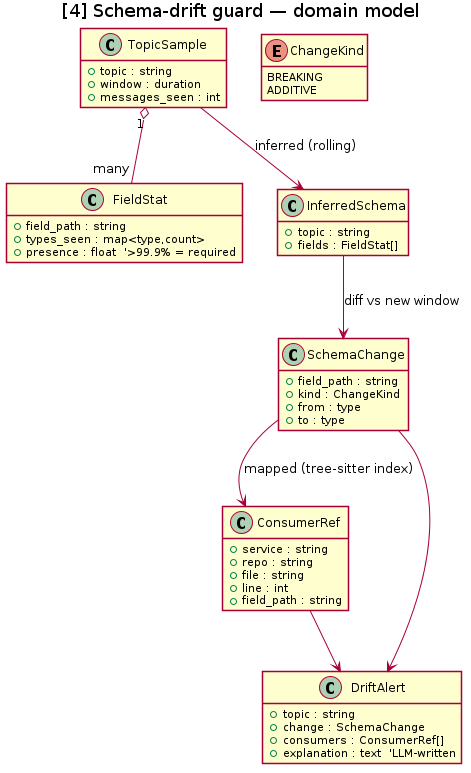

The diagram above was rendered by PlantUML. Its source (embedded in the PNG):
@startuml class-drift
title [4] Schema-drift guard — domain model

skinparam shadowing false
hide empty members

class TopicSample {
  +topic : string
  +window : duration
  +messages_seen : int
}

class FieldStat {
  +field_path : string
  +types_seen : map<type,count>
  +presence : float  '>99.9% = required
}

class InferredSchema {
  +topic : string
  +fields : FieldStat[]
}

class SchemaChange {
  +field_path : string
  +kind : ChangeKind
  +from : type
  +to : type
}
enum ChangeKind {
  BREAKING
  ADDITIVE
}

class ConsumerRef {
  +service : string
  +repo : string
  +file : string
  +line : int
  +field_path : string
}

class DriftAlert {
  +topic : string
  +change : SchemaChange
  +consumers : ConsumerRef[]
  +explanation : text  'LLM-written
}

TopicSample "1" o-- "many" FieldStat
TopicSample --> InferredSchema : inferred (rolling)
InferredSchema --> SchemaChange : diff vs new window
SchemaChange --> ConsumerRef : mapped (tree-sitter index)
SchemaChange --> DriftAlert
ConsumerRef --> DriftAlert
@enduml